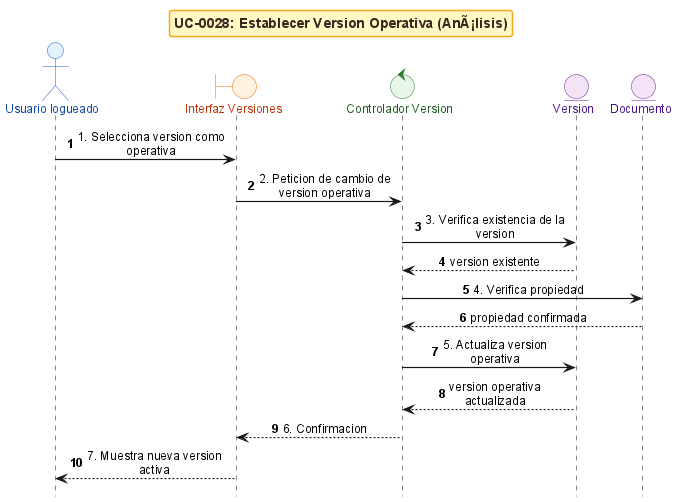

The diagram above was rendered by PlantUML. Its source (embedded in the PNG):
@startuml
!include _sequence-bce-style.puml

title UC-0028: Establecer Version Operativa (AnÃ¡lisis)

actor "Usuario logueado" as Actor
boundary "Interfaz Versiones" as BF
control "Controlador Version" as CV
entity "Version" as EV
entity "Documento" as ED


Actor -> BF : 1. Selecciona version como operativa
BF -> CV : 2. Peticion de cambio de version operativa
CV -> EV : 3. Verifica existencia de la version
EV --> CV : version existente

CV -> ED : 4. Verifica propiedad
ED --> CV : propiedad confirmada


CV -> EV : 5. Actualiza version operativa
EV --> CV : version operativa actualizada

CV --> BF : 6. Confirmacion
BF --> Actor : 7. Muestra nueva version activa

@enduml